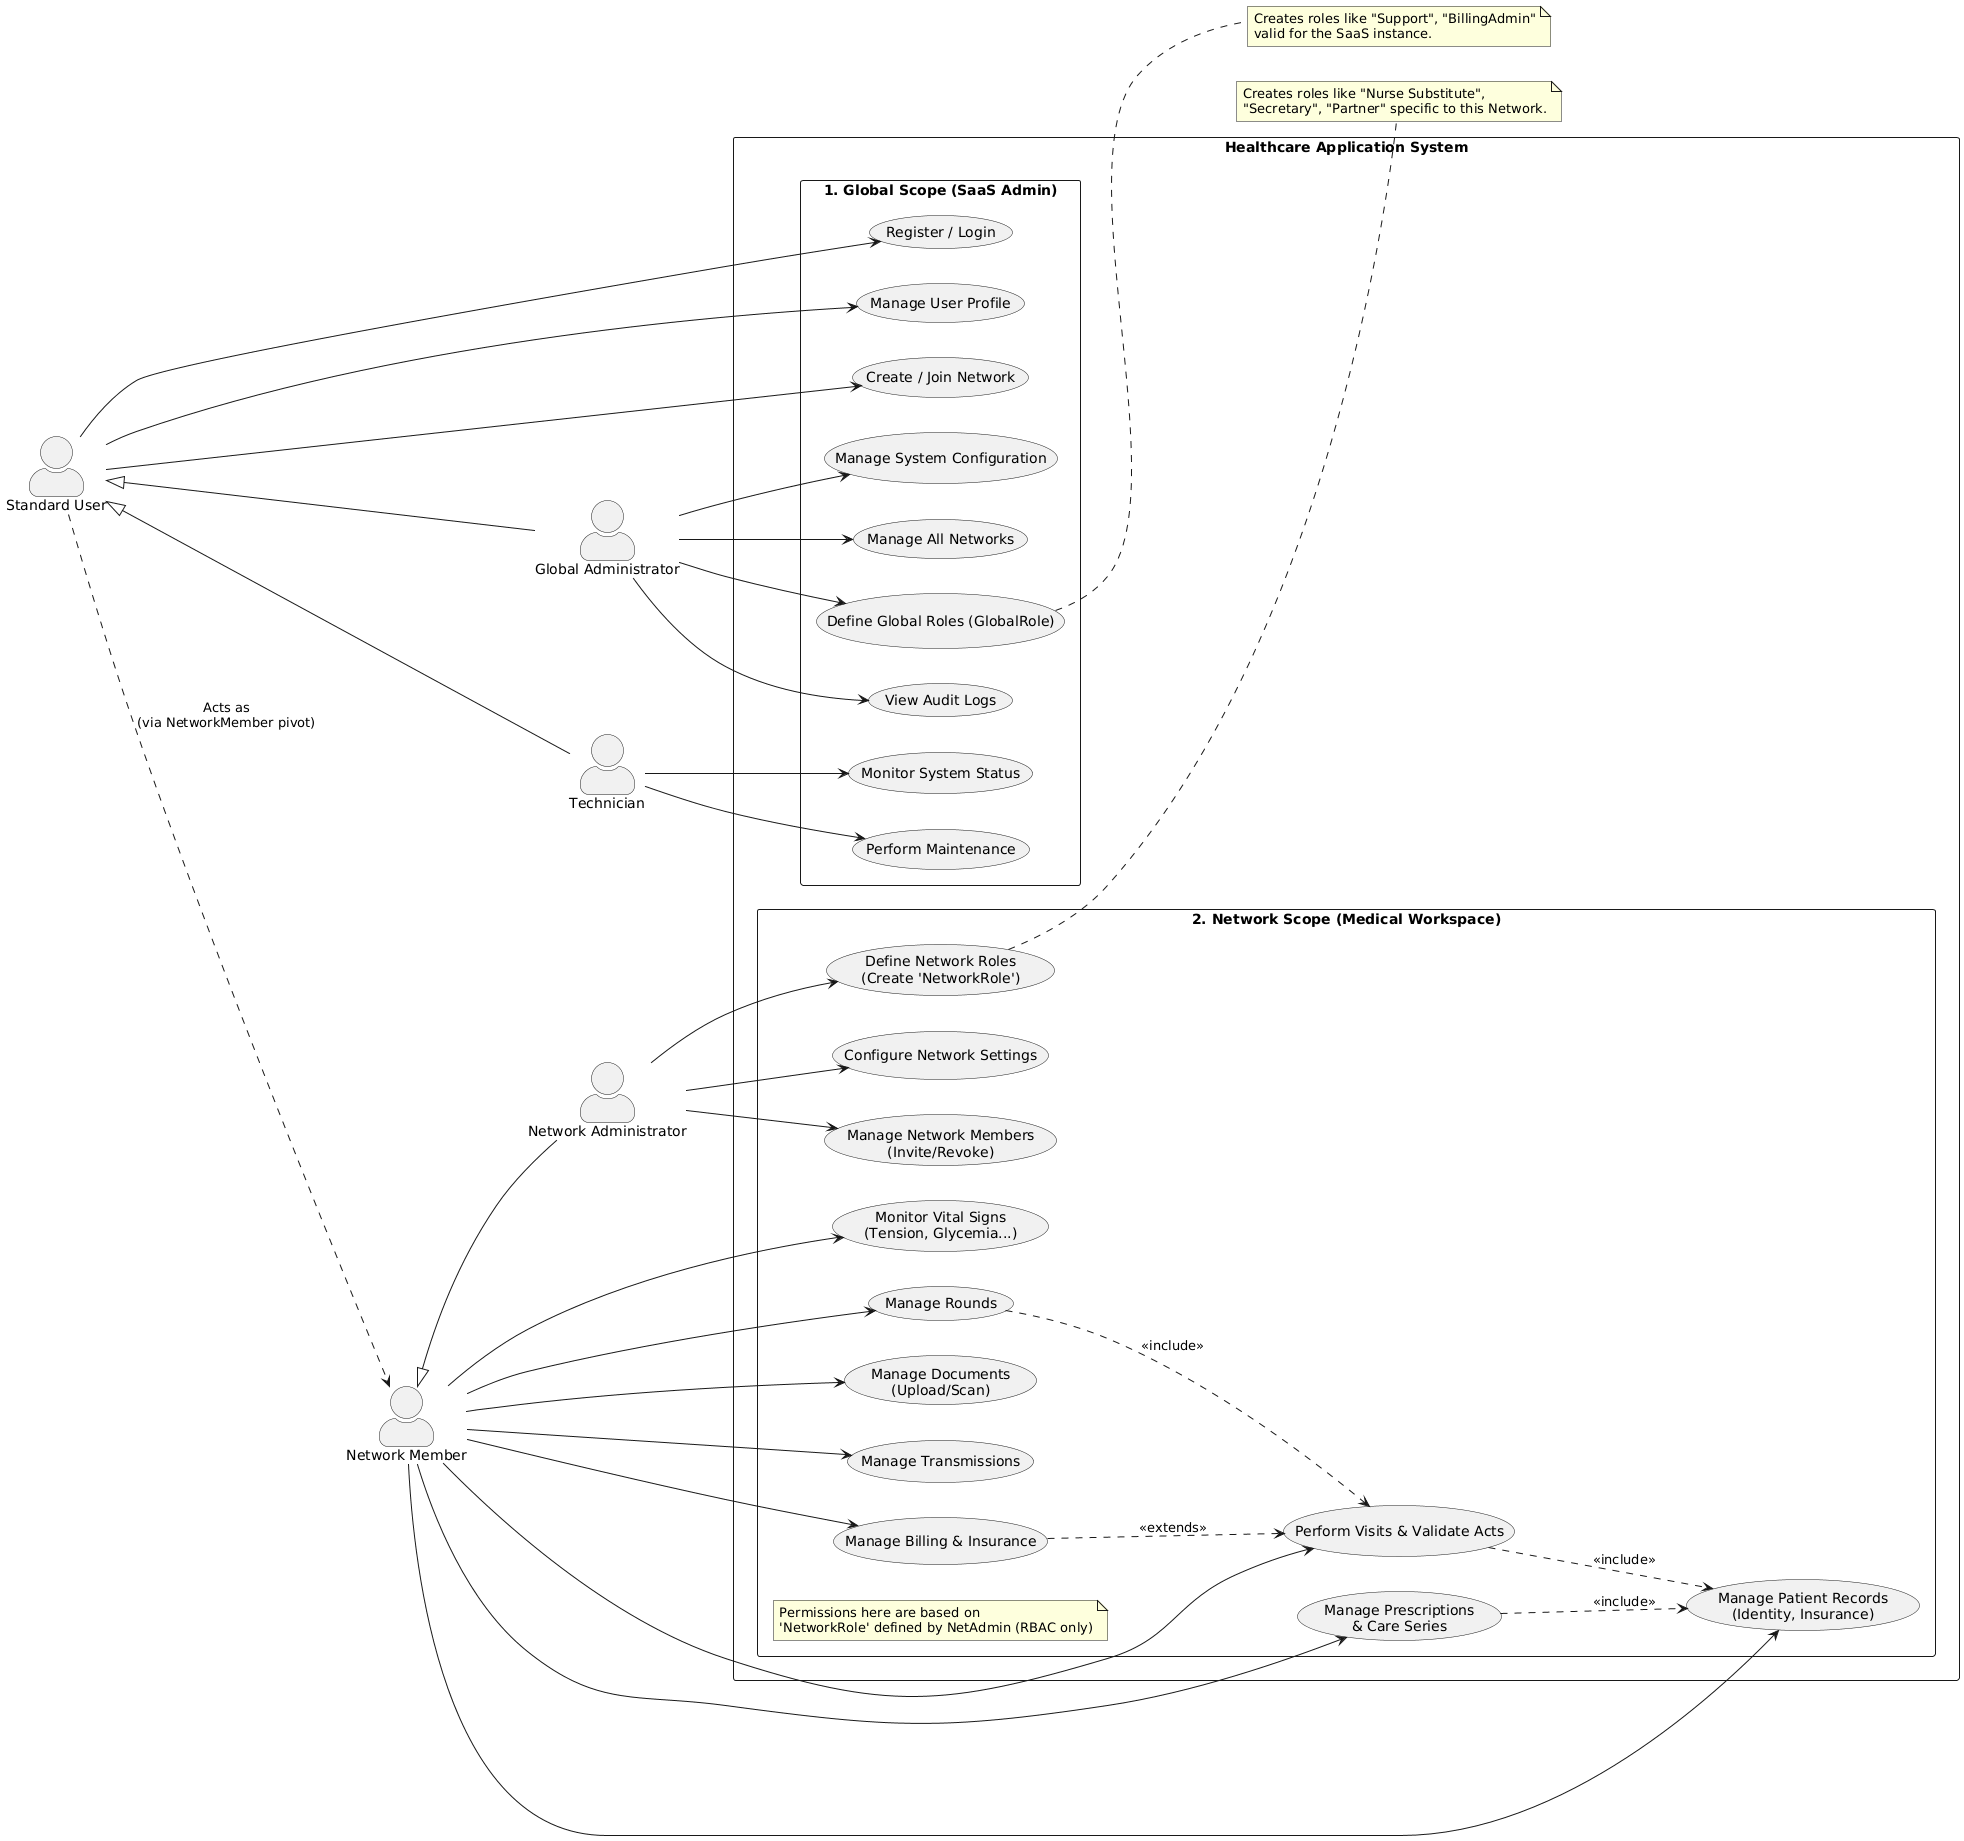

The diagram above was rendered by PlantUML. Its source (embedded in the PNG):
@startuml
left to right direction
skinparam packageStyle rectangle
skinparam actorStyle awesome

' --- ACTORS ---

' Global Actors (Instance Level)
actor "Standard User" as User
actor "Global Administrator" as GlobalAdmin
actor "Technician" as Tech

' Network Context Actors (Roles defined via NetworkRole)
actor "Network Member" as NetMember
actor "Network Administrator" as NetAdmin

' Inheritance relationships
User <|-- GlobalAdmin
User <|-- Tech
NetMember <|-- NetAdmin

' --- SYSTEM BOUNDARY ---

package "Healthcare Application System" {

    ' --- GLOBAL SCOPE (Instance Management) ---
    package "1. Global Scope (SaaS Admin)" {
        usecase "Register / Login" as UC_Login
        usecase "Manage User Profile" as UC_Profile
        usecase "Create / Join Network" as UC_CreateNet
        
        ' Admin Specifics
        usecase "Manage System Configuration" as UC_SysConfig
        usecase "Manage All Networks" as UC_ManageAllNets
        usecase "Define Global Roles (GlobalRole)" as UC_GlobalRBAC
        usecase "View Audit Logs" as UC_Audit
        
        ' Technician Specifics
        usecase "Monitor System Status" as UC_Monitor
        usecase "Perform Maintenance" as UC_Maintenance
    }

    ' --- NETWORK SCOPE (Workspace) ---
    package "2. Network Scope (Medical Workspace)" {
        note "Permissions here are based on\n'NetworkRole' defined by NetAdmin (RBAC only)" as NoteRoles

        ' Network Admin Specifics
        usecase "Manage Network Members\n(Invite/Revoke)" as UC_NetMembers
        usecase "Define Network Roles\n(Create 'NetworkRole')" as UC_NetRBAC
        usecase "Configure Network Settings" as UC_NetConfig

        ' Operational Features (Member)
        
        ' Patient Management
        usecase "Manage Patient Records\n(Identity, Insurance)" as UC_Patients
        usecase "Monitor Vital Signs\n(Tension, Glycemia...)" as UC_Vitals
        
        ' Care Management
        usecase "Manage Prescriptions\n& Care Series" as UC_Care
        usecase "Manage Rounds" as UC_Rounds
        usecase "Perform Visits & Validate Acts" as UC_Visits
        
        ' Communication & Docs
        usecase "Manage Documents\n(Upload/Scan)" as UC_Docs
        usecase "Manage Transmissions" as UC_Chat
        
        ' Billing
        usecase "Manage Billing & Insurance" as UC_Billing
    }
}

' --- RELATIONSHIPS ---

' Common
User --> UC_Login
User --> UC_Profile
User --> UC_CreateNet

' Global Admin
GlobalAdmin --> UC_SysConfig
GlobalAdmin --> UC_ManageAllNets
GlobalAdmin --> UC_GlobalRBAC
GlobalAdmin --> UC_Audit

' Technician
Tech --> UC_Monitor
Tech --> UC_Maintenance

' Transition from Global User to Network Actor
User ..> NetMember : "Acts as\n(via NetworkMember pivot)"

' Network Admin
NetAdmin --> UC_NetMembers
NetAdmin --> UC_NetRBAC
NetAdmin --> UC_NetConfig

' Network Member (Medical Actions)
NetMember --> UC_Patients
NetMember --> UC_Vitals
NetMember --> UC_Care
NetMember --> UC_Rounds
NetMember --> UC_Visits
NetMember --> UC_Docs
NetMember --> UC_Chat
NetMember --> UC_Billing

' Dependencies (Includes)
UC_Visits ..> UC_Patients : <<include>>
UC_Rounds ..> UC_Visits : <<include>>
UC_Care ..> UC_Patients : <<include>>
UC_Billing ..> UC_Visits : <<extends>>

' Detail on RBAC
note right of UC_GlobalRBAC
  Creates roles like "Support", "BillingAdmin"
  valid for the SaaS instance.
end note

note right of UC_NetRBAC
  Creates roles like "Nurse Substitute",
  "Secretary", "Partner" specific to this Network.
end note
@enduml